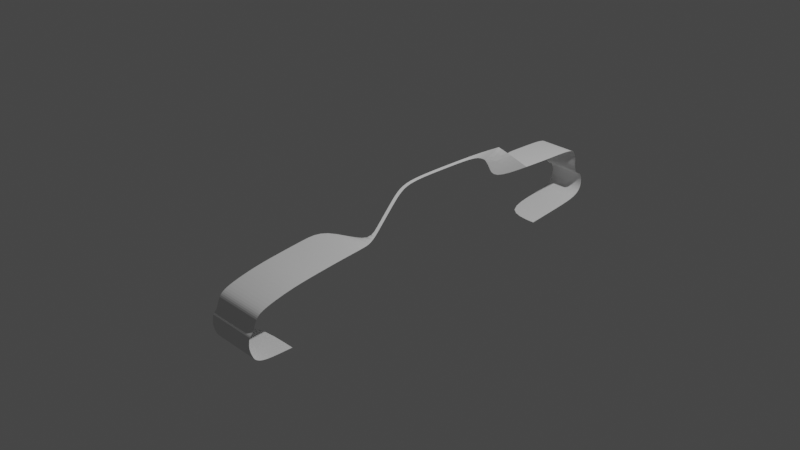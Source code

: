 # Source: vcpd.blend  (saved by Blender 2.93.20; exported with 4.5.12 LTS)
import bpy
from mathutils import Matrix  # noqa: F401  (used for matrix-valued properties, if any)

bpy.ops.wm.read_factory_settings(use_empty=True)
scene = bpy.context.scene
scene.name = 'Scene'

# ---- collections
col_collection = bpy.data.collections.new('Collection'); scene.collection.children.link(col_collection)

# ---- world
world_world = bpy.data.worlds.new('World'); scene.world = world_world
world_world.use_nodes = True; world_world.node_tree.nodes.clear()
_N = world_world.node_tree.nodes; _L = world_world.node_tree.links
n0 = _N.new('ShaderNodeOutputWorld'); n0.name = 'World Output'; n0.location = (300, 300)
n1 = _N.new('ShaderNodeBackground'); n1.name = 'Background'; n1.location = (10, 300)
n1.inputs[0].default_value = (0.05088, 0.05088, 0.05088, 1.0)
_L.new(n1.outputs[0], n0.inputs[0])
n0.is_active_output = True
world_world.color = (0.05088, 0.05088, 0.05088)
world_world.use_sun_shadow = False
world_world.sun_shadow_jitter_overblur = 0.0

# ---- cameras
cam_camera = bpy.data.cameras.new('Camera')
cam_camera.clip_end = 100.0
cam_camera.ortho_scale = 7.314

# ---- lights
light_light = bpy.data.lights.new('Light', 'POINT')
light_light.transmission_factor = 0.0
light_light.energy = 1000.0
light_light.shadow_soft_size = 0.1
light_light.shadow_maximum_resolution = 0.006
light_light.use_absolute_resolution = True

# ---- meshes
me_cube_001 = bpy.data.meshes.new('Cube.001')
me_cube_001.from_pydata([(3.422e-17, -7.68, 0.1541), (2.818e-16, -3.364, 1.269), (2.624e-16, -4.265, 1.182), (2.391e-16, -5.135, 1.077), (2.109e-16, -6.119, 0.9499), (1.643e-16, -7.006, 0.74), (1.284e-16, -7.431, 0.5783), (9.248e-17, -7.579, 0.4165), (1.215e-18, -7.719, 0.005471), (-2.112e-17, -7.877, -0.09509), (-6.869e-17, -7.885, -0.3093), (-8.908e-17, -7.907, -0.4012), (-1.299e-16, -7.872, -0.5848), (-1.91e-16, -7.776, -0.8603), (-2.192e-16, -7.671, -0.9871), (-2.425e-16, -7.448, -1.092), (-2.502e-16, -7.063, -1.127), (-2.502e-16, -6.302, -1.127), (1.724, -2.981, 1.302), (1.592, -2.519, 1.571), (1.29, -1.517, 2.188), (1.179, -1.098, 2.414), (1.11, -0.5046, 2.555), (1.112, 1.279, 2.551), (1.114, 2.659, 2.546), (1.144, 3.782, 2.485), (1.317, 4.197, 2.131), (1.431, 5.02, 1.447), (1.431, 6.185, 1.4), (1.431, 7.665, 1.39), (1.431, 7.806, 1.206), (1.431, 7.901, 0.9228), (1.431, 7.911, 0.3142), (1.431, 8.252, 0.2355), (1.431, 8.352, 0.02558), (1.431, 8.368, -0.284), (1.431, 8.284, -0.4729), (1.431, 8.132, -0.6145), (1.431, 7.843, -0.7247), (1.431, 7.345, -0.8139), (1.431, 5.587, -1.003), (1.756, -2.881, 1.236), (1.624, -2.42, 1.505), (1.331, -1.449, 2.103), (1.221, -1.029, 2.329), (1.147, -0.4942, 2.48), (1.149, 1.29, 2.475), (1.151, 2.67, 2.471), (1.151, 3.066, 2.2), (1.151, 3.292, 1.908), (1.151, 3.507, 1.333), (1.874, -7.68, 0.1541), (1.874, -3.364, 1.269), (1.874, -4.265, 1.182), (1.874, -5.135, 1.077), (1.874, -6.119, 0.9499), (1.874, -7.006, 0.74), (1.874, -7.431, 0.5783), (1.874, -7.579, 0.4165), (1.874, -7.719, 0.005471), (1.874, -7.877, -0.09509), (1.874, -7.885, -0.3093), (1.874, -7.907, -0.4012), (1.874, -7.872, -0.5848), (1.874, -7.776, -0.8603), (1.874, -7.671, -0.9871), (1.874, -7.448, -1.092), (1.874, -7.063, -1.127), (1.874, -6.302, -1.127), (1.874, -3.595, -1.258), (1.874, 2.785, -1.263), (0.01292, 5.02, 1.447), (0.01292, 6.185, 1.4), (0.01292, 7.665, 1.39), (0.01292, 7.806, 1.206), (0.01292, 7.901, 0.9228), (0.01292, 7.911, 0.3142), (0.01292, 8.252, 0.2355), (0.01292, 8.352, 0.02558), (0.01292, 8.368, -0.284), (0.01292, 8.284, -0.4729), (0.01292, 8.132, -0.6145), (0.01292, 7.843, -0.7247), (0.01292, 7.345, -0.8139), (0.01292, 5.587, -1.003)], [(68, 69), (69, 70), (40, 70)], [(18, 19, 42, 41), (20, 21, 44, 43), (23, 24, 47, 46), (22, 23, 46, 45), (20, 43, 42, 19), (22, 45, 44, 21), (26, 25, 48, 49, 50), (27, 26, 50), (25, 48, 47, 24), (11, 10, 61, 62), (3, 2, 53, 54), (12, 11, 62, 63), (4, 3, 54, 55), (13, 12, 63, 64), (5, 4, 55, 56), (14, 13, 64, 65), (6, 5, 56, 57), (15, 14, 65, 66), (7, 6, 57, 58), (9, 8, 59, 60), (16, 15, 66, 67), (0, 7, 58, 51), (8, 0, 51, 59), (17, 16, 67, 68), (10, 9, 60, 61), (2, 1, 52, 53), (52, 1, 18, 41), (36, 37, 81, 80), (29, 30, 74, 73), (37, 38, 82, 81), (30, 31, 75, 74), (38, 39, 83, 82), (31, 32, 76, 75), (39, 40, 84, 83), (32, 33, 77, 76), (33, 34, 78, 77), (34, 35, 79, 78), (27, 28, 72, 71), (35, 36, 80, 79), (28, 29, 73, 72)])
_uv = me_cube_001.uv_layers.new(name='UVMap')
_uv.uv.foreach_set('vector', [0.0, 0.0, 0.0, 0.0, 0.0, 0.0, 0.0, 0.0, 0.0, 0.0, 0.0, 0.0, 0.0, 0.0, 0.0, 0.0, 0.0, 0.0, 0.0, 0.0, 0.0, 0.0, 0.0, 0.0, 0.0, 0.0, 0.0, 0.0, 0.0, 0.0, 0.0, 0.0, 0.0, 0.0, 0.0, 0.0, 0.0, 0.0, 0.0, 0.0, 0.0, 0.0, 0.0, 0.0, 0.0, 0.0, 0.0, 0.0, 0.0, 0.0, 0.0, 0.0, 0.0, 0.0, 0.0, 0.0, 0.0, 0.0, 0.0, 0.0, 0.0, 0.0, 0.0, 0.0, 0.0, 0.0, 0.0, 0.0, 0.0, 0.0, 0.0, 0.0, 0.0, 0.0, 0.0, 0.0, 0.0, 0.0, 0.0, 0.0, 0.0, 0.0, 0.0, 0.0, 0.0, 0.0, 0.0, 0.0, 0.0, 0.0, 0.0, 0.0, 0.0, 0.0, 0.0, 0.0, 0.0, 0.0, 0.0, 0.0, 0.0, 0.0, 0.0, 0.0, 0.0, 0.0, 0.0, 0.0, 0.0, 0.0, 0.0, 0.0, 0.0, 0.0, 0.0, 0.0, 0.0, 0.0, 0.0, 0.0, 0.0, 0.0, 0.0, 0.0, 0.0, 0.0, 0.0, 0.0, 0.0, 0.0, 0.0, 0.0, 0.0, 0.0, 0.0, 0.0, 0.0, 0.0, 0.0, 0.0, 0.0, 0.0, 0.0, 0.0, 0.0, 0.0, 0.0, 0.0, 0.0, 0.0, 0.0, 0.0, 0.0, 0.0, 0.0, 0.0, 0.0, 0.0, 0.0, 0.0, 0.0, 0.0, 0.0, 0.0, 0.0, 0.0, 0.0, 0.0, 0.0, 0.0, 0.0, 0.0, 0.0, 0.0, 0.0, 0.0, 0.0, 0.0, 0.0, 0.0, 0.0, 0.0, 0.0, 0.0, 0.0, 0.0, 0.0, 0.0, 0.0, 0.0, 0.0, 0.0, 0.0, 0.0, 0.0, 0.0, 0.0, 0.0, 0.0, 0.0, 0.0, 0.0, 0.0, 0.0, 0.0, 0.0, 0.0, 0.0, 0.0, 0.0, 0.0, 0.0, 0.0, 0.0, 0.0, 0.0, 0.0, 0.0, 0.0, 0.0, 0.0, 0.0, 0.0, 0.0, 0.0, 0.0, 0.0, 0.0, 0.0, 0.0, 0.0, 0.0, 0.0, 0.0, 0.0, 0.0, 0.0, 0.0, 0.0, 0.0, 0.0, 0.0, 0.0, 0.0, 0.0, 0.0, 0.0, 0.0, 0.0, 0.0, 0.0, 0.0, 0.0, 0.0, 0.0, 0.0, 0.0, 0.0, 0.0, 0.0, 0.0, 0.0, 0.0, 0.0, 0.0, 0.0, 0.0, 0.0, 0.0, 0.0, 0.0, 0.0, 0.0, 0.0, 0.0, 0.0, 0.0, 0.0, 0.0, 0.0, 0.0, 0.0, 0.0, 0.0, 0.0, 0.0, 0.0, 0.0, 0.0, 0.0, 0.0, 0.0, 0.0, 0.0, 0.0, 0.0, 0.0, 0.0, 0.0, 0.0, 0.0, 0.0, 0.0, 0.0, 0.0, 0.0, 0.0, 0.0, 0.0, 0.0, 0.0, 0.0, 0.0, 0.0, 0.0, 0.0, 0.0, 0.0, 0.0, 0.0])
me_cube_001.use_remesh_fix_poles = True
me_cube_001.use_remesh_preserve_attributes = False
me_cube_001.update()

# ---- objects
ob_light = bpy.data.objects.new('Light', light_light)
ob_camera = bpy.data.objects.new('Camera', cam_camera)
ob_empty = bpy.data.objects.new('Empty', None)
ob_cube = bpy.data.objects.new('Cube', me_cube_001)

# ---- transforms, parenting, visibility, modifiers, constraints
ob_light.location = (4.076, 1.005, 5.904)
ob_light.rotation_euler = (0.6503, 0.05522, 1.866)
ob_light.lock_rotations_4d = False
ob_light.empty_display_type = 'ARROWS'
ob_light.color = (0.0, 0.0, 0.0, 0.0)
ob_light.lineart.crease_threshold = 0.0
ob_camera.location = (7.359, -6.926, 4.958)
ob_camera.rotation_euler = (1.109, 0.0, 0.8149)
ob_camera.lock_rotations_4d = False
ob_camera.empty_display_type = 'ARROWS'
ob_camera.color = (0.0, 0.0, 0.0, 0.0)
ob_camera.display_type = 'WIRE'
ob_camera.lineart.crease_threshold = 0.0
ob_empty.location = (0.0, 0.0, 0.0)
ob_empty.rotation_euler = (1.571, -0.0, 1.571)
ob_empty.empty_display_type = 'IMAGE'
ob_empty.empty_display_size = 5.0
ob_empty.empty_image_depth = 'BACK'
ob_empty.show_empty_image_perspective = False
ob_empty.empty_image_side = 'FRONT'
ob_cube.location = (0.0, 0.0, -0.1519)
ob_cube.scale = (0.2907, 0.2907, 0.2907)
_m = ob_cube.modifiers.new('Subdivision', 'SUBSURF')
_m.levels = 3

# ---- collection membership
col_collection.objects.link(ob_light)
col_collection.objects.link(ob_camera)
col_collection.objects.link(ob_empty)
col_collection.objects.link(ob_cube)

# ---- scene / render settings (as saved in the file)
scene.camera = ob_camera
scene.frame_start = 1; scene.frame_end = 250; scene.frame_set(1)
scene.render.engine = 'BLENDER_EEVEE_NEXT'
scene.cycles.use_denoising = False
scene.cycles.samples = 128
scene.cycles.sampling_pattern = 'TABULATED_SOBOL'
scene.cycles.use_adaptive_sampling = False
scene.cycles.use_light_tree = False
scene.view_settings.view_transform = 'Filmic'
bpy.context.view_layer.update()
